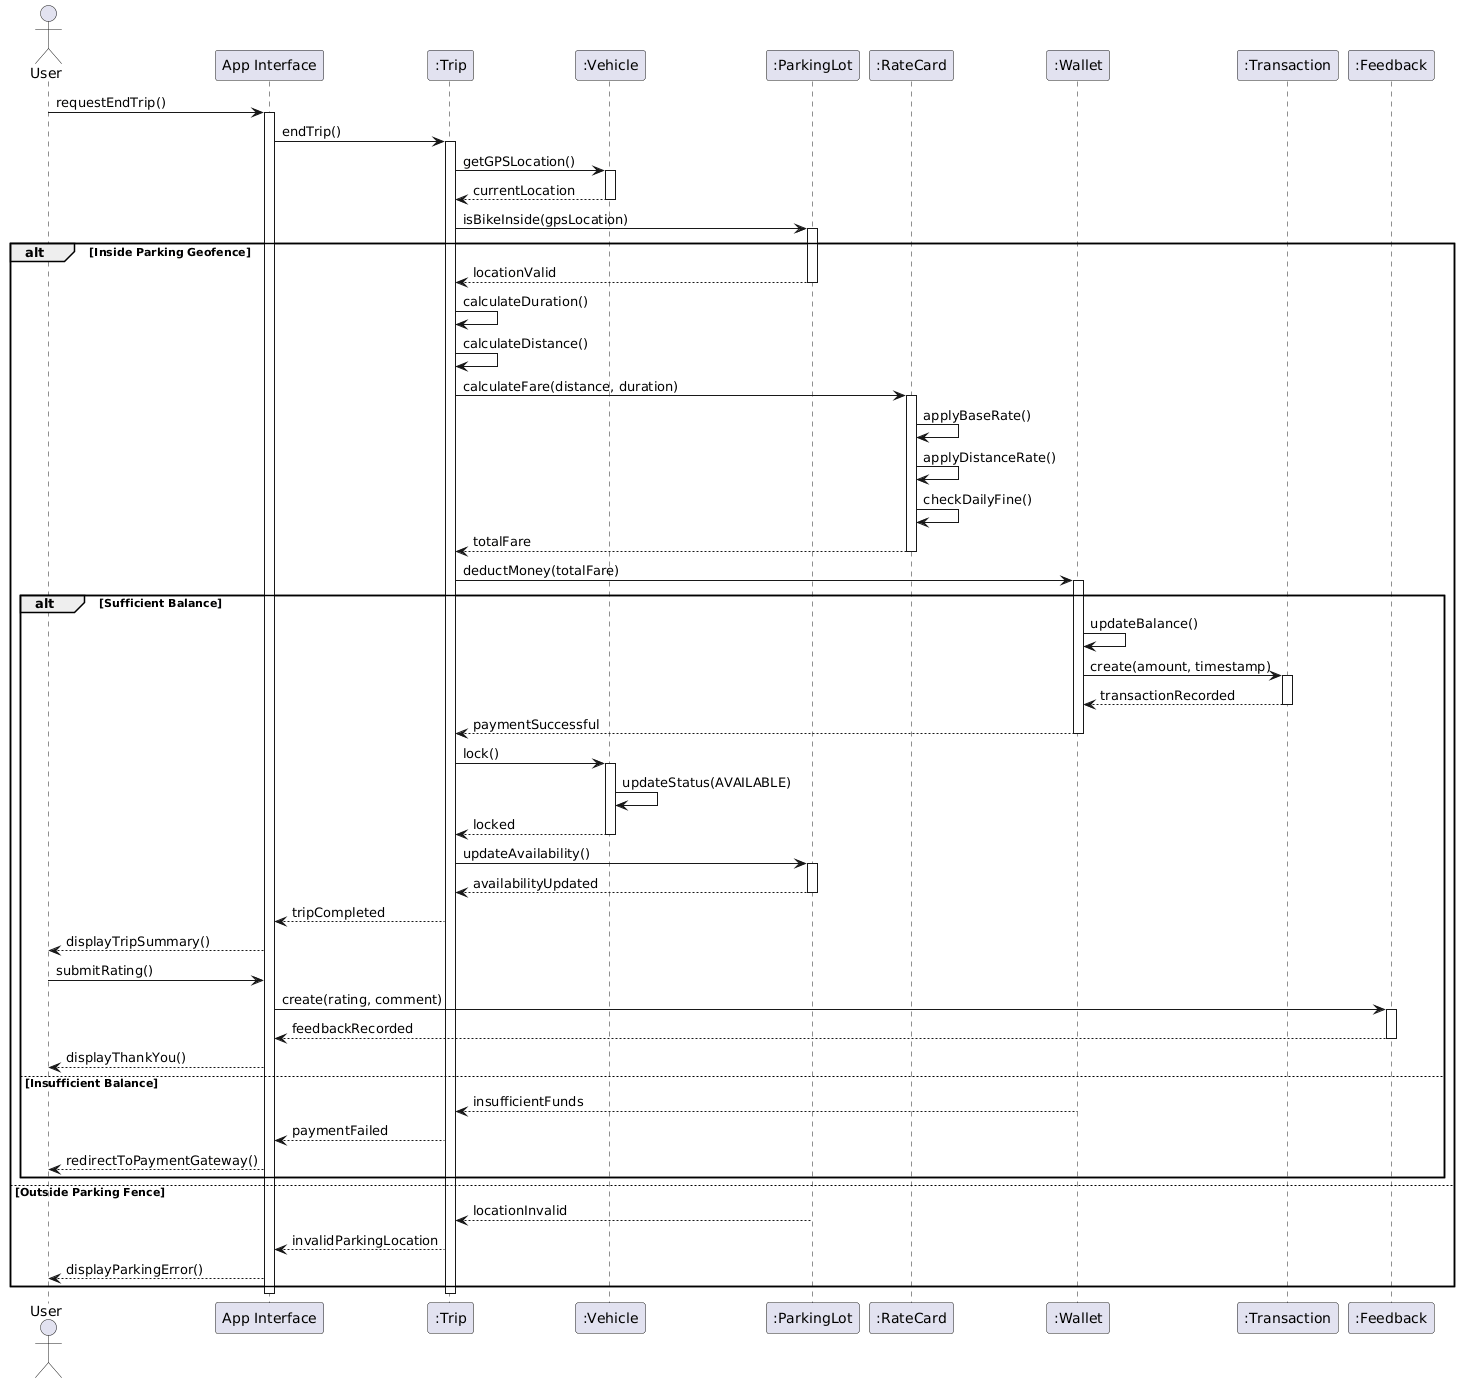

The diagram above was rendered by PlantUML. Its source (embedded in the PNG):
@startuml
actor User
participant "App Interface" as App
participant ":Trip" as TripObj
participant ":Vehicle" as Bike
participant ":ParkingLot" as Parking
participant ":RateCard" as Rates
participant ":Wallet" as WalletObj
participant ":Transaction" as TransObj
participant ":Feedback" as FeedbackObj

User -> App: requestEndTrip()
activate App

App -> TripObj: endTrip()
activate TripObj

TripObj -> Bike: getGPSLocation()
activate Bike
Bike --> TripObj: currentLocation
deactivate Bike

TripObj -> Parking: isBikeInside(gpsLocation)
activate Parking

alt Inside Parking Geofence
    Parking --> TripObj: locationValid
    deactivate Parking
    
    TripObj -> TripObj: calculateDuration()
    TripObj -> TripObj: calculateDistance()
    
    TripObj -> Rates: calculateFare(distance, duration)
    activate Rates
    
    Rates -> Rates: applyBaseRate()
    Rates -> Rates: applyDistanceRate()
    Rates -> Rates: checkDailyFine()
    Rates --> TripObj: totalFare
    deactivate Rates
    
    TripObj -> WalletObj: deductMoney(totalFare)
    activate WalletObj
    
    alt Sufficient Balance
        WalletObj -> WalletObj: updateBalance()
        WalletObj -> TransObj: create(amount, timestamp)
        activate TransObj
        TransObj --> WalletObj: transactionRecorded
        deactivate TransObj
        
        WalletObj --> TripObj: paymentSuccessful
        deactivate WalletObj
        
        TripObj -> Bike: lock()
        activate Bike
        Bike -> Bike: updateStatus(AVAILABLE)
        Bike --> TripObj: locked
        deactivate Bike
        
        TripObj -> Parking: updateAvailability()
        activate Parking
        Parking --> TripObj: availabilityUpdated
        deactivate Parking
        
        TripObj --> App: tripCompleted
        App --> User: displayTripSummary()
        
        User -> App: submitRating()
        App -> FeedbackObj: create(rating, comment)
        activate FeedbackObj
        FeedbackObj --> App: feedbackRecorded
        deactivate FeedbackObj
        
        App --> User: displayThankYou()
        
    else Insufficient Balance
        WalletObj --> TripObj: insufficientFunds
        deactivate WalletObj
        
        TripObj --> App: paymentFailed
        App --> User: redirectToPaymentGateway()
    end
    
else Outside Parking Fence 
    Parking --> TripObj: locationInvalid
    deactivate Parking
    
    TripObj --> App: invalidParkingLocation
    App --> User: displayParkingError()
end

deactivate TripObj
deactivate App
@enduml